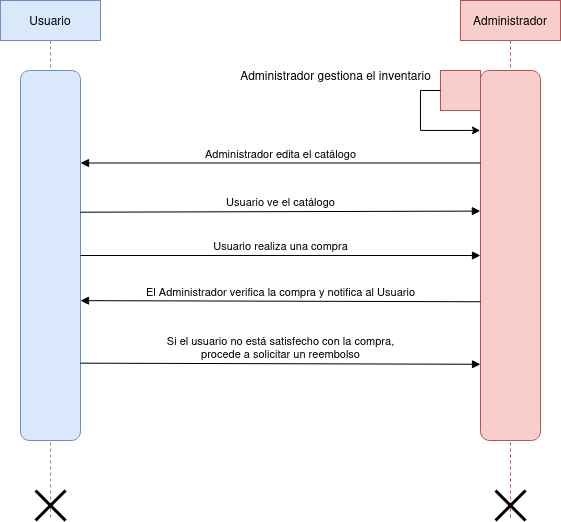

The diagram above was exported from draw.io. Its source (the exported page's mxGraphModel, read from the mxfile embedded in the PNG):
<mxGraphModel dx="989" dy="452" grid="1" gridSize="10" guides="1" tooltips="1" connect="1" arrows="1" fold="1" page="1" pageScale="1" pageWidth="827" pageHeight="1169" math="0" shadow="0">
  <root>
    <mxCell id="0" />
    <mxCell id="1" parent="0" />
    <mxCell id="k4NFr6mXiixEqh8I6ocC-1" value="Usuario" style="shape=umlLifeline;perimeter=lifelinePerimeter;whiteSpace=wrap;html=1;container=1;dropTarget=0;collapsible=0;recursiveResize=0;outlineConnect=0;portConstraint=eastwest;newEdgeStyle={&quot;curved&quot;:0,&quot;rounded&quot;:0};fillColor=#dae8fc;strokeColor=#6c8ebf;" vertex="1" parent="1">
      <mxGeometry x="140" y="80" width="100" height="520" as="geometry" />
    </mxCell>
    <mxCell id="k4NFr6mXiixEqh8I6ocC-2" value="" style="shape=umlDestroy;whiteSpace=wrap;html=1;strokeWidth=3;targetShapes=umlLifeline;" vertex="1" parent="k4NFr6mXiixEqh8I6ocC-1">
      <mxGeometry x="35" y="490" width="30" height="30" as="geometry" />
    </mxCell>
    <mxCell id="k4NFr6mXiixEqh8I6ocC-3" value="Administrador" style="shape=umlLifeline;perimeter=lifelinePerimeter;whiteSpace=wrap;html=1;container=1;dropTarget=0;collapsible=0;recursiveResize=0;outlineConnect=0;portConstraint=eastwest;newEdgeStyle={&quot;curved&quot;:0,&quot;rounded&quot;:0};fillColor=#f8cecc;strokeColor=#b85450;" vertex="1" parent="1">
      <mxGeometry x="600" y="80" width="100" height="520" as="geometry" />
    </mxCell>
    <mxCell id="k4NFr6mXiixEqh8I6ocC-7" value="" style="rounded=1;whiteSpace=wrap;html=1;rotation=90;fillColor=#dae8fc;strokeColor=#6c8ebf;" vertex="1" parent="1">
      <mxGeometry x="5" y="305" width="370" height="60" as="geometry" />
    </mxCell>
    <mxCell id="k4NFr6mXiixEqh8I6ocC-8" value="" style="rounded=1;whiteSpace=wrap;html=1;rotation=90;fillColor=#f8cecc;strokeColor=#b85450;" vertex="1" parent="1">
      <mxGeometry x="465" y="305" width="370" height="60" as="geometry" />
    </mxCell>
    <mxCell id="k4NFr6mXiixEqh8I6ocC-10" value="" style="shape=umlDestroy;whiteSpace=wrap;html=1;strokeWidth=3;targetShapes=umlLifeline;" vertex="1" parent="1">
      <mxGeometry x="635" y="570" width="30" height="30" as="geometry" />
    </mxCell>
    <mxCell id="k4NFr6mXiixEqh8I6ocC-12" value="" style="rounded=0;whiteSpace=wrap;html=1;fillColor=#f8cecc;strokeColor=#b85450;" vertex="1" parent="1">
      <mxGeometry x="580" y="150" width="40" height="40" as="geometry" />
    </mxCell>
    <mxCell id="k4NFr6mXiixEqh8I6ocC-13" style="edgeStyle=orthogonalEdgeStyle;rounded=0;orthogonalLoop=1;jettySize=auto;html=1;exitX=0;exitY=0.5;exitDx=0;exitDy=0;entryX=0.162;entryY=1.004;entryDx=0;entryDy=0;entryPerimeter=0;" edge="1" parent="1" source="k4NFr6mXiixEqh8I6ocC-12" target="k4NFr6mXiixEqh8I6ocC-8">
      <mxGeometry relative="1" as="geometry">
        <mxPoint x="620" y="210" as="targetPoint" />
        <Array as="points">
          <mxPoint x="560" y="170" />
          <mxPoint x="560" y="210" />
        </Array>
      </mxGeometry>
    </mxCell>
    <mxCell id="k4NFr6mXiixEqh8I6ocC-14" value="Administrador gestiona el inventario" style="text;html=1;align=center;verticalAlign=middle;resizable=0;points=[];autosize=1;strokeColor=none;fillColor=none;" vertex="1" parent="1">
      <mxGeometry x="370" y="140" width="210" height="30" as="geometry" />
    </mxCell>
    <mxCell id="k4NFr6mXiixEqh8I6ocC-18" value="&lt;div&gt;Administrador edita el catálogo&lt;/div&gt;" style="html=1;verticalAlign=bottom;endArrow=block;curved=0;rounded=0;exitX=0.25;exitY=1;exitDx=0;exitDy=0;entryX=0.25;entryY=0;entryDx=0;entryDy=0;" edge="1" parent="1" source="k4NFr6mXiixEqh8I6ocC-8" target="k4NFr6mXiixEqh8I6ocC-7">
      <mxGeometry width="80" relative="1" as="geometry">
        <mxPoint x="400" y="380" as="sourcePoint" />
        <mxPoint x="480" y="380" as="targetPoint" />
        <Array as="points" />
      </mxGeometry>
    </mxCell>
    <mxCell id="k4NFr6mXiixEqh8I6ocC-19" value="Usuario ve el catálogo" style="html=1;verticalAlign=bottom;endArrow=block;curved=0;rounded=0;exitX=0.383;exitY=0.002;exitDx=0;exitDy=0;exitPerimeter=0;entryX=0.38;entryY=1.002;entryDx=0;entryDy=0;entryPerimeter=0;" edge="1" parent="1" source="k4NFr6mXiixEqh8I6ocC-7" target="k4NFr6mXiixEqh8I6ocC-8">
      <mxGeometry width="80" relative="1" as="geometry">
        <mxPoint x="400" y="380" as="sourcePoint" />
        <mxPoint x="480" y="380" as="targetPoint" />
        <Array as="points" />
      </mxGeometry>
    </mxCell>
    <mxCell id="k4NFr6mXiixEqh8I6ocC-20" value="Usuario realiza una compra" style="html=1;verticalAlign=bottom;endArrow=block;curved=0;rounded=0;entryX=0.5;entryY=1;entryDx=0;entryDy=0;exitX=0.5;exitY=0;exitDx=0;exitDy=0;" edge="1" parent="1" source="k4NFr6mXiixEqh8I6ocC-7" target="k4NFr6mXiixEqh8I6ocC-8">
      <mxGeometry width="80" relative="1" as="geometry">
        <mxPoint x="220" y="330" as="sourcePoint" />
        <mxPoint x="660" y="390" as="targetPoint" />
        <Array as="points" />
      </mxGeometry>
    </mxCell>
    <mxCell id="k4NFr6mXiixEqh8I6ocC-21" value="&lt;div&gt;Si el usuario no está satisfecho con la compra, &lt;br&gt;&lt;/div&gt;&lt;div&gt;procede a solicitar un reembolso&lt;/div&gt;" style="html=1;verticalAlign=bottom;endArrow=block;curved=0;rounded=0;entryX=0.794;entryY=1;entryDx=0;entryDy=0;entryPerimeter=0;exitX=0.791;exitY=0;exitDx=0;exitDy=0;exitPerimeter=0;" edge="1" parent="1" source="k4NFr6mXiixEqh8I6ocC-7" target="k4NFr6mXiixEqh8I6ocC-8">
      <mxGeometry width="80" relative="1" as="geometry">
        <mxPoint x="440" y="370" as="sourcePoint" />
        <mxPoint x="520" y="370" as="targetPoint" />
        <Array as="points" />
      </mxGeometry>
    </mxCell>
    <mxCell id="k4NFr6mXiixEqh8I6ocC-22" value="El Administrador verifica la compra y notifica al Usuario" style="html=1;verticalAlign=bottom;endArrow=block;curved=0;rounded=0;entryX=0.622;entryY=0;entryDx=0;entryDy=0;entryPerimeter=0;exitX=0.625;exitY=1;exitDx=0;exitDy=0;exitPerimeter=0;" edge="1" parent="1" source="k4NFr6mXiixEqh8I6ocC-8" target="k4NFr6mXiixEqh8I6ocC-7">
      <mxGeometry width="80" relative="1" as="geometry">
        <mxPoint x="480" y="430" as="sourcePoint" />
        <mxPoint x="560" y="430" as="targetPoint" />
      </mxGeometry>
    </mxCell>
  </root>
</mxGraphModel>